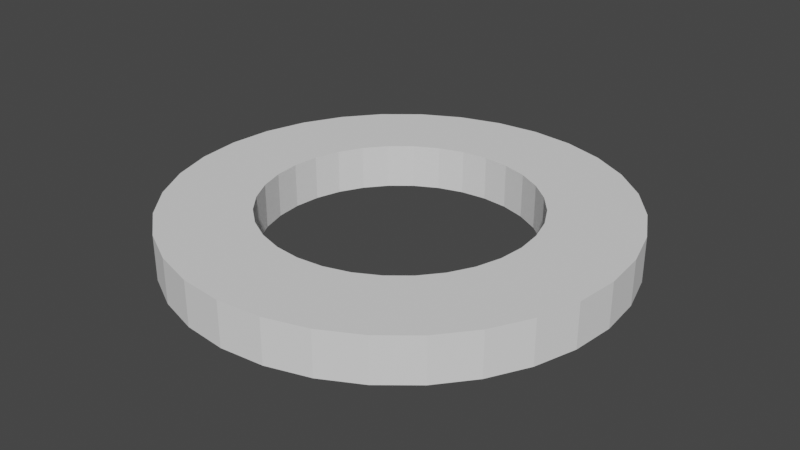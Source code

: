 # Source: Ring.blend  (saved by Blender 3.6.11; exported with 4.5.12 LTS)
import bpy
from mathutils import Matrix  # noqa: F401  (used for matrix-valued properties, if any)

bpy.ops.wm.read_factory_settings(use_empty=True)
scene = bpy.context.scene
scene.name = 'Scene'

# ---- collections
col_collection = bpy.data.collections.new('Collection'); scene.collection.children.link(col_collection)

# ---- world
world_world = bpy.data.worlds.new('World'); scene.world = world_world
world_world.use_nodes = True; world_world.node_tree.nodes.clear()
_N = world_world.node_tree.nodes; _L = world_world.node_tree.links
n0 = _N.new('ShaderNodeOutputWorld'); n0.name = 'World Output'; n0.location = (300, 300)
n1 = _N.new('ShaderNodeBackground'); n1.name = 'Background'; n1.location = (10, 300)
n1.inputs[0].default_value = (0.05088, 0.05088, 0.05088, 1.0)
_L.new(n1.outputs[0], n0.inputs[0])
n0.is_active_output = True
world_world.color = (0.05088, 0.05088, 0.05088)
world_world.use_sun_shadow = False
world_world.sun_shadow_jitter_overblur = 0.0

# ---- meshes
me_cylinder_001 = bpy.data.meshes.new('Cylinder.001')
me_cylinder_001.from_pydata([(0.0, 5.0, -0.5), (0.0, 5.0, 0.5), (0.9755, 4.904, -0.5), (0.9755, 4.904, 0.5), (1.913, 4.619, -0.5), (1.913, 4.619, 0.5), (2.778, 4.157, -0.5), (2.778, 4.157, 0.5), (3.536, 3.536, -0.5), (3.536, 3.536, 0.5), (4.157, 2.778, -0.5), (4.157, 2.778, 0.5), (4.619, 1.913, -0.5), (4.619, 1.913, 0.5), (4.904, 0.9755, -0.5), (4.904, 0.9755, 0.5), (5.0, 0.0, -0.5), (5.0, 0.0, 0.5), (4.904, -0.9755, -0.5), (4.904, -0.9755, 0.5), (4.619, -1.913, -0.5), (4.619, -1.913, 0.5), (4.157, -2.778, -0.5), (4.157, -2.778, 0.5), (3.536, -3.536, -0.5), (3.536, -3.536, 0.5), (2.778, -4.157, -0.5), (2.778, -4.157, 0.5), (1.913, -4.619, -0.5), (1.913, -4.619, 0.5), (0.9755, -4.904, -0.5), (0.9755, -4.904, 0.5), (0.0, -5.0, -0.5), (0.0, -5.0, 0.5), (-0.9755, -4.904, -0.5), (-0.9755, -4.904, 0.5), (-1.913, -4.619, -0.5), (-1.913, -4.619, 0.5), (-2.778, -4.157, -0.5), (-2.778, -4.157, 0.5), (-3.536, -3.536, -0.5), (-3.536, -3.536, 0.5), (-4.157, -2.778, -0.5), (-4.157, -2.778, 0.5), (-4.619, -1.913, -0.5), (-4.619, -1.913, 0.5), (-4.904, -0.9755, -0.5), (-4.904, -0.9755, 0.5), (-5.0, 0.0, -0.5), (-5.0, 0.0, 0.5), (-4.904, 0.9755, -0.5), (-4.904, 0.9755, 0.5), (-4.619, 1.913, -0.5), (-4.619, 1.913, 0.5), (-4.157, 2.778, -0.5), (-4.157, 2.778, 0.5), (-3.536, 3.536, -0.5), (-3.536, 3.536, 0.5), (-2.778, 4.157, -0.5), (-2.778, 4.157, 0.5), (-1.913, 4.619, -0.5), (-1.913, 4.619, 0.5), (-0.9755, 4.904, -0.5), (-0.9755, 4.904, 0.5), (-3.0, 0.0, 0.5), (-2.772, -1.148, 0.5), (-2.942, -0.5853, 0.5), (-2.942, 0.5853, 0.5), (-2.494, -1.667, 0.5), (-2.494, 1.667, 0.5), (-2.772, 1.148, 0.5), (-2.121, 2.121, 0.5), (-1.667, -2.494, 0.5), (-1.667, 2.494, 0.5), (0.0, 3.0, 0.5), (-0.5853, 2.942, 0.5), (1.148, 2.772, 0.5), (0.5853, 2.942, 0.5), (-1.148, 2.772, 0.5), (-2.121, -2.121, 0.5), (-1.148, -2.772, 0.5), (0.0, -3.0, 0.5), (0.5853, -2.942, 0.5), (-0.5853, -2.942, 0.5), (1.148, -2.772, 0.5), (1.667, 2.494, 0.5), (1.667, -2.494, 0.5), (2.494, 1.667, 0.5), (2.494, -1.667, 0.5), (2.121, 2.121, 0.5), (3.0, 0.0, 0.5), (2.942, 0.5853, 0.5), (2.772, -1.148, 0.5), (2.942, -0.5853, 0.5), (2.772, 1.148, 0.5), (2.121, -2.121, 0.5), (0.0, 3.0, -0.5), (0.5853, 2.942, -0.5), (1.148, -2.772, -0.5), (1.667, 2.494, -0.5), (1.667, -2.494, -0.5), (0.5853, -2.942, -0.5), (1.148, 2.772, -0.5), (2.494, -1.667, -0.5), (2.121, -2.121, -0.5), (2.494, 1.667, -0.5), (3.0, 0.0, -0.5), (2.942, 0.5853, -0.5), (2.772, -1.148, -0.5), (2.942, -0.5853, -0.5), (2.772, 1.148, -0.5), (2.121, 2.121, -0.5), (-3.0, 0.0, -0.5), (-2.772, -1.148, -0.5), (-2.942, -0.5853, -0.5), (-2.942, 0.5853, -0.5), (-2.494, -1.667, -0.5), (-2.494, 1.667, -0.5), (-2.121, -2.121, -0.5), (-2.772, 1.148, -0.5), (-1.148, 2.772, -0.5), (-1.667, -2.494, -0.5), (-1.667, 2.494, -0.5), (-0.5853, 2.942, -0.5), (0.0, -3.0, -0.5), (-0.5853, -2.942, -0.5), (-1.148, -2.772, -0.5), (-2.121, 2.121, -0.5)], [], [(0, 1, 3, 2), (2, 3, 5, 4), (4, 5, 7, 6), (6, 7, 9, 8), (8, 9, 11, 10), (10, 11, 13, 12), (12, 13, 15, 14), (14, 15, 17, 16), (16, 17, 19, 18), (18, 19, 21, 20), (20, 21, 23, 22), (22, 23, 25, 24), (24, 25, 27, 26), (26, 27, 29, 28), (28, 29, 31, 30), (30, 31, 33, 32), (32, 33, 35, 34), (34, 35, 37, 36), (36, 37, 39, 38), (38, 39, 41, 40), (40, 41, 43, 42), (42, 43, 45, 44), (44, 45, 47, 46), (46, 47, 49, 48), (48, 49, 51, 50), (50, 51, 53, 52), (52, 53, 55, 54), (54, 55, 57, 56), (56, 57, 59, 58), (58, 59, 61, 60), (61, 59, 57, 55, 53, 70, 69, 71, 73, 78, 75, 74, 77, 76, 85, 89, 87, 94, 91, 90, 93, 92, 21, 19, 17, 15, 13, 11, 9, 7, 5, 3, 1, 63), (25, 23, 21, 92, 88, 95, 86, 84, 82, 81, 83, 80, 72, 79, 68, 65, 66, 64, 67, 70, 53, 51, 49, 47, 45, 43, 41, 39, 37, 35, 33, 31, 29, 27), (60, 61, 63, 62), (62, 63, 1, 0), (62, 0, 2, 4, 6, 8, 10, 12, 14, 16, 18, 20, 22, 24, 26, 28, 30, 101, 98, 100, 104, 103, 108, 109, 106, 107, 110, 105, 111, 99, 102, 97, 96, 123, 120, 122, 127, 117, 119, 115, 112, 114, 46, 48, 50, 52, 54, 56, 58, 60), (101, 30, 32, 34, 36, 38, 40, 42, 44, 46, 114, 113, 116, 118, 121, 126, 125, 124), (97, 77, 74, 96), (102, 76, 77, 97), (99, 85, 76, 102), (111, 89, 85, 99), (87, 89, 111, 105), (94, 87, 105, 110), (91, 94, 110, 107), (90, 91, 107, 106), (93, 90, 106, 109), (92, 93, 109, 108), (88, 92, 108, 103), (95, 88, 103, 104), (86, 95, 104, 100), (84, 86, 100, 98), (82, 84, 98, 101), (81, 82, 101, 124), (83, 81, 124, 125), (80, 83, 125, 126), (72, 80, 126, 121), (79, 72, 121, 118), (116, 68, 79, 118), (113, 65, 68, 116), (114, 66, 65, 113), (112, 64, 66, 114), (115, 67, 64, 112), (119, 70, 67, 115), (117, 69, 70, 119), (127, 71, 69, 117), (122, 73, 71, 127), (120, 78, 73, 122), (123, 75, 78, 120), (96, 74, 75, 123)])
_uv = me_cylinder_001.uv_layers.new(name='UVMap')
_uv.uv.foreach_set('vector', [1.0, 0.5, 1.0, 1.0, 0.9688, 1.0, 0.9688, 0.5, 0.9688, 0.5, 0.9688, 1.0, 0.9375, 1.0, 0.9375, 0.5, 0.9375, 0.5, 0.9375, 1.0, 0.9062, 1.0, 0.9062, 0.5, 0.9062, 0.5, 0.9062, 1.0, 0.875, 1.0, 0.875, 0.5, 0.875, 0.5, 0.875, 1.0, 0.8438, 1.0, 0.8438, 0.5, 0.8438, 0.5, 0.8438, 1.0, 0.8125, 1.0, 0.8125, 0.5, 0.8125, 0.5, 0.8125, 1.0, 0.7812, 1.0, 0.7812, 0.5, 0.7812, 0.5, 0.7812, 1.0, 0.75, 1.0, 0.75, 0.5, 0.75, 0.5, 0.75, 1.0, 0.7188, 1.0, 0.7188, 0.5, 0.7188, 0.5, 0.7188, 1.0, 0.6875, 1.0, 0.6875, 0.5, 0.6875, 0.5, 0.6875, 1.0, 0.6562, 1.0, 0.6562, 0.5, 0.6562, 0.5, 0.6562, 1.0, 0.625, 1.0, 0.625, 0.5, 0.625, 0.5, 0.625, 1.0, 0.5938, 1.0, 0.5938, 0.5, 0.5938, 0.5, 0.5938, 1.0, 0.5625, 1.0, 0.5625, 0.5, 0.5625, 0.5, 0.5625, 1.0, 0.5312, 1.0, 0.5312, 0.5, 0.5312, 0.5, 0.5312, 1.0, 0.5, 1.0, 0.5, 0.5, 0.5, 0.5, 0.5, 1.0, 0.4688, 1.0, 0.4688, 0.5, 0.4688, 0.5, 0.4688, 1.0, 0.4375, 1.0, 0.4375, 0.5, 0.4375, 0.5, 0.4375, 1.0, 0.4062, 1.0, 0.4062, 0.5, 0.4062, 0.5, 0.4062, 1.0, 0.375, 1.0, 0.375, 0.5, 0.375, 0.5, 0.375, 1.0, 0.3438, 1.0, 0.3438, 0.5, 0.3438, 0.5, 0.3438, 1.0, 0.3125, 1.0, 0.3125, 0.5, 0.3125, 0.5, 0.3125, 1.0, 0.2812, 1.0, 0.2812, 0.5, 0.2812, 0.5, 0.2812, 1.0, 0.25, 1.0, 0.25, 0.5, 0.25, 0.5, 0.25, 1.0, 0.2188, 1.0, 0.2188, 0.5, 0.2188, 0.5, 0.2188, 1.0, 0.1875, 1.0, 0.1875, 0.5, 0.1875, 0.5, 0.1875, 1.0, 0.1562, 1.0, 0.1562, 0.5, 0.1562, 0.5, 0.1562, 1.0, 0.125, 1.0, 0.125, 0.5, 0.125, 0.5, 0.125, 1.0, 0.09375, 1.0, 0.09375, 0.5, 0.09375, 0.5, 0.09375, 1.0, 0.0625, 1.0, 0.0625, 0.5, 0.1582, 0.4717, 0.1167, 0.4496, 0.08029, 0.4197, 0.05045, 0.3833, 0.02827, 0.3418, 0.117, 0.3051, 0.1303, 0.33, 0.1482, 0.3518, 0.17, 0.3697, 0.1949, 0.383, 0.2219, 0.3912, 0.25, 0.394, 0.2781, 0.3912, 0.3051, 0.383, 0.33, 0.3697, 0.3518, 0.3518, 0.3697, 0.33, 0.383, 0.3051, 0.3912, 0.2781, 0.394, 0.25, 0.3912, 0.2219, 0.383, 0.1949, 0.4717, 0.1582, 0.4854, 0.2032, 0.49, 0.25, 0.4854, 0.2968, 0.4717, 0.3418, 0.4496, 0.3833, 0.4197, 0.4197, 0.3833, 0.4496, 0.3418, 0.4717, 0.2968, 0.4854, 0.25, 0.49, 0.2032, 0.4854, 0.4197, 0.08029, 0.4496, 0.1167, 0.4717, 0.1582, 0.383, 0.1949, 0.3697, 0.17, 0.3518, 0.1482, 0.33, 0.1303, 0.3051, 0.117, 0.2781, 0.1088, 0.25, 0.106, 0.2219, 0.1088, 0.1949, 0.117, 0.17, 0.1303, 0.1482, 0.1482, 0.1303, 0.17, 0.117, 0.1949, 0.1088, 0.2219, 0.106, 0.25, 0.1088, 0.2781, 0.117, 0.3051, 0.02827, 0.3418, 0.01461, 0.2968, 0.01, 0.25, 0.01461, 0.2032, 0.02827, 0.1582, 0.05045, 0.1167, 0.08029, 0.08029, 0.1167, 0.05045, 0.1582, 0.02827, 0.2032, 0.01461, 0.25, 0.01, 0.2968, 0.01461, 0.3418, 0.02827, 0.3833, 0.05045, 0.0625, 0.5, 0.0625, 1.0, 0.03125, 1.0, 0.03125, 0.5, 0.03125, 0.5, 0.03125, 1.0, 0.0, 1.0, 0.0, 0.5, 0.7032, 0.4854, 0.75, 0.49, 0.7968, 0.4854, 0.8418, 0.4717, 0.8833, 0.4496, 0.9197, 0.4197, 0.9496, 0.3833, 0.9717, 0.3418, 0.9854, 0.2968, 0.99, 0.25, 0.9854, 0.2032, 0.9717, 0.1582, 0.9496, 0.1167, 0.9197, 0.08029, 0.8833, 0.05045, 0.8418, 0.02827, 0.7968, 0.01461, 0.7781, 0.1088, 0.8051, 0.117, 0.83, 0.1303, 0.8518, 0.1482, 0.8697, 0.17, 0.883, 0.1949, 0.8912, 0.2219, 0.894, 0.25, 0.8912, 0.2781, 0.883, 0.3051, 0.8697, 0.33, 0.8518, 0.3518, 0.83, 0.3697, 0.8051, 0.383, 0.7781, 0.3912, 0.75, 0.394, 0.7219, 0.3912, 0.6949, 0.383, 0.67, 0.3697, 0.6482, 0.3518, 0.6303, 0.33, 0.617, 0.3051, 0.6088, 0.2781, 0.606, 0.25, 0.6088, 0.2219, 0.5146, 0.2032, 0.51, 0.25, 0.5146, 0.2968, 0.5283, 0.3418, 0.5504, 0.3833, 0.5803, 0.4197, 0.6167, 0.4496, 0.6582, 0.4717, 0.7781, 0.1088, 0.7968, 0.01461, 0.75, 0.01, 0.7032, 0.01461, 0.6582, 0.02827, 0.6167, 0.05045, 0.5803, 0.08029, 0.5504, 0.1167, 0.5283, 0.1582, 0.5146, 0.2032, 0.6088, 0.2219, 0.617, 0.1949, 0.6303, 0.17, 0.6482, 0.1482, 0.67, 0.1303, 0.6949, 0.117, 0.7219, 0.1088, 0.75, 0.106, 0.9688, 0.625, 0.9688, 0.875, 1.0, 0.875, 1.0, 0.625, 0.9375, 0.625, 0.9375, 0.875, 0.9688, 0.875, 0.9688, 0.625, 0.9062, 0.625, 0.9062, 0.875, 0.9375, 0.875, 0.9375, 0.625, 0.875, 0.625, 0.875, 0.875, 0.9062, 0.875, 0.9062, 0.625, 0.8438, 0.875, 0.875, 0.875, 0.875, 0.625, 0.8438, 0.625, 0.8125, 0.875, 0.8438, 0.875, 0.8438, 0.625, 0.8125, 0.625, 0.7812, 0.875, 0.8125, 0.875, 0.8125, 0.625, 0.7812, 0.625, 0.75, 0.875, 0.7812, 0.875, 0.7812, 0.625, 0.75, 0.625, 0.7188, 0.875, 0.75, 0.875, 0.75, 0.625, 0.7188, 0.625, 0.6875, 0.875, 0.7188, 0.875, 0.7188, 0.625, 0.6875, 0.625, 0.6562, 0.875, 0.6875, 0.875, 0.6875, 0.625, 0.6562, 0.625, 0.625, 0.875, 0.6562, 0.875, 0.6562, 0.625, 0.625, 0.625, 0.5938, 0.875, 0.625, 0.875, 0.625, 0.625, 0.5938, 0.625, 0.5625, 0.875, 0.5938, 0.875, 0.5938, 0.625, 0.5625, 0.625, 0.5312, 0.875, 0.5625, 0.875, 0.5625, 0.625, 0.5312, 0.625, 0.5, 0.875, 0.5312, 0.875, 0.5312, 0.625, 0.5, 0.625, 0.4688, 0.875, 0.5, 0.875, 0.5, 0.625, 0.4688, 0.625, 0.4375, 0.875, 0.4688, 0.875, 0.4688, 0.625, 0.4375, 0.625, 0.4062, 0.875, 0.4375, 0.875, 0.4375, 0.625, 0.4062, 0.625, 0.375, 0.875, 0.4062, 0.875, 0.4062, 0.625, 0.375, 0.625, 0.3438, 0.625, 0.3438, 0.875, 0.375, 0.875, 0.375, 0.625, 0.3125, 0.625, 0.3125, 0.875, 0.3438, 0.875, 0.3438, 0.625, 0.2812, 0.625, 0.2812, 0.875, 0.3125, 0.875, 0.3125, 0.625, 0.25, 0.625, 0.25, 0.875, 0.2812, 0.875, 0.2812, 0.625, 0.2188, 0.625, 0.2188, 0.875, 0.25, 0.875, 0.25, 0.625, 0.1875, 0.625, 0.1875, 0.875, 0.2188, 0.875, 0.2188, 0.625, 0.1562, 0.625, 0.1562, 0.875, 0.1875, 0.875, 0.1875, 0.625, 0.125, 0.625, 0.125, 0.875, 0.1562, 0.875, 0.1562, 0.625, 0.09375, 0.625, 0.09375, 0.875, 0.125, 0.875, 0.125, 0.625, 0.0625, 0.625, 0.0625, 0.875, 0.09375, 0.875, 0.09375, 0.625, 0.03125, 0.625, 0.03125, 0.875, 0.0625, 0.875, 0.0625, 0.625, 0.0, 0.625, 0.0, 0.875, 0.03125, 0.875, 0.03125, 0.625])
me_cylinder_001.update()

# ---- objects
ob_cylinder = bpy.data.objects.new('Cylinder', me_cylinder_001)

# ---- transforms, parenting, visibility, modifiers, constraints
ob_cylinder.location = (0.0, 0.0, 0.0)

# ---- collection membership
col_collection.objects.link(ob_cylinder)

# ---- scene / render settings (as saved in the file)
scene.frame_start = 1; scene.frame_end = 250; scene.frame_set(1)
scene.render.engine = 'BLENDER_EEVEE_NEXT'
scene.cycles.sampling_pattern = 'TABULATED_SOBOL'
scene.view_settings.view_transform = 'Filmic'
bpy.context.view_layer.update()

# ---- added for rendering (the .blend has no active camera and no usable light): camera, sun
cam_auto = bpy.data.cameras.new('AutoCamera')
cam_auto.lens = 50.0
cam_auto.sensor_width = 36.0
cam_auto.clip_end = 1000.0
ob_auto_camera = bpy.data.objects.new('AutoCamera', cam_auto)
scene.collection.objects.link(ob_auto_camera)
ob_auto_camera.location = (13.1173, -15.7408, 10.4939)
ob_auto_camera.rotation_euler = (1.09748, -7.21219e-08, 0.694738)
scene.camera = ob_auto_camera
light_auto_sun = bpy.data.lights.new('AutoSun', 'SUN')
light_auto_sun.energy = 3.0
light_auto_sun.angle = 0.0523599
ob_auto_sun = bpy.data.objects.new('AutoSun', light_auto_sun)
scene.collection.objects.link(ob_auto_sun)
ob_auto_sun.rotation_euler = (0.872665, 0.174533, 0.523599)
bpy.context.view_layer.update()
